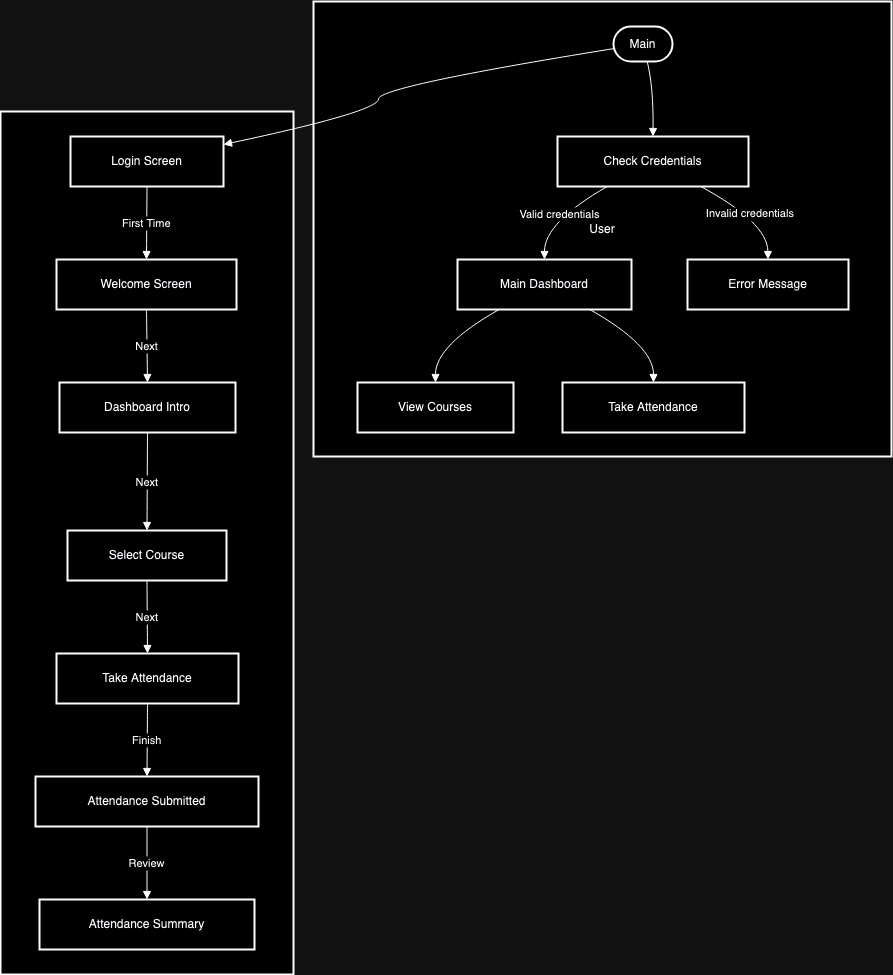

The diagram above was exported from draw.io. Its source (the exported page's mxGraphModel, read from the mxfile embedded in the PNG):
<mxGraphModel dx="1949" dy="1151" grid="0" gridSize="10" guides="1" tooltips="1" connect="1" arrows="1" fold="1" page="0" pageScale="1" pageWidth="850" pageHeight="1100" math="0" shadow="0">
  <root>
    <mxCell id="0" />
    <mxCell id="1" parent="0" />
    <mxCell id="2" value="System" style="whiteSpace=wrap;strokeWidth=2;" parent="1" vertex="1">
      <mxGeometry x="8" y="118" width="293" height="863" as="geometry" />
    </mxCell>
    <mxCell id="3" value="User" style="whiteSpace=wrap;strokeWidth=2;" parent="1" vertex="1">
      <mxGeometry x="321" y="8" width="578" height="455" as="geometry" />
    </mxCell>
    <mxCell id="4" value="Main" style="rounded=1;whiteSpace=wrap;arcSize=50;strokeWidth=2;" parent="1" vertex="1">
      <mxGeometry x="621" y="33" width="59" height="35" as="geometry" />
    </mxCell>
    <mxCell id="5" value="Check Credentials" style="whiteSpace=wrap;strokeWidth=2;" parent="1" vertex="1">
      <mxGeometry x="565" y="143" width="191" height="50" as="geometry" />
    </mxCell>
    <mxCell id="6" value="Main Dashboard" style="whiteSpace=wrap;strokeWidth=2;" parent="1" vertex="1">
      <mxGeometry x="465" y="266" width="174" height="50" as="geometry" />
    </mxCell>
    <mxCell id="7" value="Error Message" style="whiteSpace=wrap;strokeWidth=2;" parent="1" vertex="1">
      <mxGeometry x="695" y="266" width="161" height="50" as="geometry" />
    </mxCell>
    <mxCell id="8" value="View Courses" style="whiteSpace=wrap;strokeWidth=2;" parent="1" vertex="1">
      <mxGeometry x="365" y="389" width="156" height="50" as="geometry" />
    </mxCell>
    <mxCell id="9" value="Take Attendance" style="whiteSpace=wrap;strokeWidth=2;" parent="1" vertex="1">
      <mxGeometry x="570" y="389" width="182" height="50" as="geometry" />
    </mxCell>
    <mxCell id="10" value="Login Screen" style="whiteSpace=wrap;strokeWidth=2;" parent="1" vertex="1">
      <mxGeometry x="78" y="143" width="153" height="50" as="geometry" />
    </mxCell>
    <mxCell id="11" value="Welcome Screen" style="whiteSpace=wrap;strokeWidth=2;" parent="1" vertex="1">
      <mxGeometry x="64" y="266" width="180" height="50" as="geometry" />
    </mxCell>
    <mxCell id="12" value="Dashboard Intro" style="whiteSpace=wrap;strokeWidth=2;" parent="1" vertex="1">
      <mxGeometry x="67" y="389" width="176" height="50" as="geometry" />
    </mxCell>
    <mxCell id="13" value="Select Course" style="whiteSpace=wrap;strokeWidth=2;" parent="1" vertex="1">
      <mxGeometry x="75" y="537" width="159" height="50" as="geometry" />
    </mxCell>
    <mxCell id="14" value="Take Attendance" style="whiteSpace=wrap;strokeWidth=2;" parent="1" vertex="1">
      <mxGeometry x="64" y="660" width="182" height="50" as="geometry" />
    </mxCell>
    <mxCell id="15" value="Attendance Submitted" style="whiteSpace=wrap;strokeWidth=2;" parent="1" vertex="1">
      <mxGeometry x="43" y="783" width="223" height="50" as="geometry" />
    </mxCell>
    <mxCell id="16" value="Attendance Summary" style="whiteSpace=wrap;strokeWidth=2;" parent="1" vertex="1">
      <mxGeometry x="47" y="906" width="215" height="50" as="geometry" />
    </mxCell>
    <mxCell id="17" value="" style="curved=1;startArrow=none;endArrow=block;exitX=0.57;exitY=0.99;entryX=0.5;entryY=-0.01;" parent="1" source="4" target="5" edge="1">
      <mxGeometry relative="1" as="geometry">
        <Array as="points">
          <mxPoint x="661" y="93" />
        </Array>
      </mxGeometry>
    </mxCell>
    <mxCell id="18" value="Valid credentials" style="curved=1;startArrow=none;endArrow=block;exitX=0.27;exitY=0.98;entryX=0.5;entryY=-0.01;" parent="1" source="5" target="6" edge="1">
      <mxGeometry relative="1" as="geometry">
        <Array as="points">
          <mxPoint x="552" y="229" />
        </Array>
      </mxGeometry>
    </mxCell>
    <mxCell id="19" value="Invalid credentials" style="curved=1;startArrow=none;endArrow=block;exitX=0.74;exitY=0.98;entryX=0.5;entryY=-0.01;" parent="1" source="5" target="7" edge="1">
      <mxGeometry relative="1" as="geometry">
        <Array as="points">
          <mxPoint x="775" y="229" />
        </Array>
      </mxGeometry>
    </mxCell>
    <mxCell id="20" value="" style="curved=1;startArrow=none;endArrow=block;exitX=0.25;exitY=0.98;entryX=0.5;entryY=-0.01;" parent="1" source="6" target="8" edge="1">
      <mxGeometry relative="1" as="geometry">
        <Array as="points">
          <mxPoint x="443" y="352" />
        </Array>
      </mxGeometry>
    </mxCell>
    <mxCell id="21" value="" style="curved=1;startArrow=none;endArrow=block;exitX=0.75;exitY=0.98;entryX=0.5;entryY=-0.01;" parent="1" source="6" target="9" edge="1">
      <mxGeometry relative="1" as="geometry">
        <Array as="points">
          <mxPoint x="661" y="352" />
        </Array>
      </mxGeometry>
    </mxCell>
    <mxCell id="22" value="" style="curved=1;startArrow=none;endArrow=block;exitX=0.01;exitY=0.63;entryX=1;entryY=0.16;" parent="1" source="4" target="10" edge="1">
      <mxGeometry relative="1" as="geometry">
        <Array as="points">
          <mxPoint x="386" y="93" />
          <mxPoint x="386" y="118" />
        </Array>
      </mxGeometry>
    </mxCell>
    <mxCell id="23" value="First Time" style="curved=1;startArrow=none;endArrow=block;exitX=0.5;exitY=0.98;entryX=0.5;entryY=-0.01;" parent="1" source="10" target="11" edge="1">
      <mxGeometry relative="1" as="geometry">
        <Array as="points" />
      </mxGeometry>
    </mxCell>
    <mxCell id="24" value="Next" style="curved=1;startArrow=none;endArrow=block;exitX=0.5;exitY=0.98;entryX=0.5;entryY=-0.01;" parent="1" source="11" target="12" edge="1">
      <mxGeometry relative="1" as="geometry">
        <Array as="points" />
      </mxGeometry>
    </mxCell>
    <mxCell id="25" value="Next" style="curved=1;startArrow=none;endArrow=block;exitX=0.5;exitY=0.98;entryX=0.5;entryY=-0.01;" parent="1" source="12" target="13" edge="1">
      <mxGeometry relative="1" as="geometry">
        <Array as="points" />
      </mxGeometry>
    </mxCell>
    <mxCell id="26" value="Next" style="curved=1;startArrow=none;endArrow=block;exitX=0.5;exitY=0.98;entryX=0.5;entryY=-0.01;" parent="1" source="13" target="14" edge="1">
      <mxGeometry relative="1" as="geometry">
        <Array as="points" />
      </mxGeometry>
    </mxCell>
    <mxCell id="27" value="Finish" style="curved=1;startArrow=none;endArrow=block;exitX=0.5;exitY=0.98;entryX=0.5;entryY=-0.01;" parent="1" source="14" target="15" edge="1">
      <mxGeometry relative="1" as="geometry">
        <Array as="points" />
      </mxGeometry>
    </mxCell>
    <mxCell id="28" value="Review" style="curved=1;startArrow=none;endArrow=block;exitX=0.5;exitY=0.98;entryX=0.5;entryY=-0.01;" parent="1" source="15" target="16" edge="1">
      <mxGeometry relative="1" as="geometry">
        <Array as="points" />
      </mxGeometry>
    </mxCell>
  </root>
</mxGraphModel>